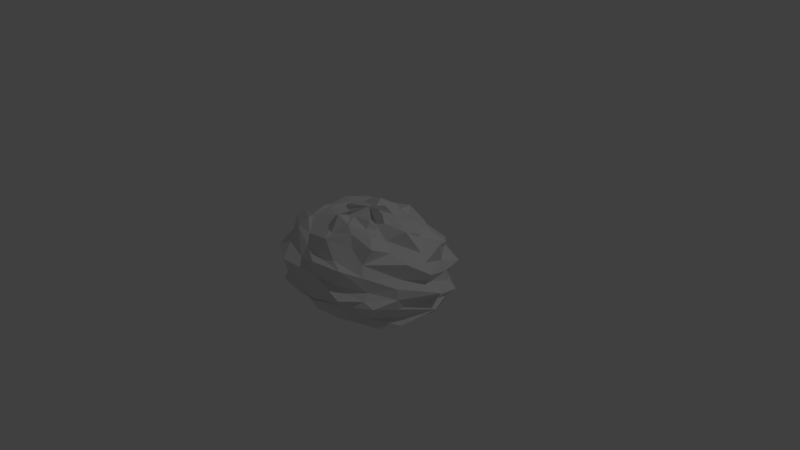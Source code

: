 # Source: scenerock2.blend  (saved by Blender 2.78.0; exported with 4.5.12 LTS)
import bpy
from mathutils import Matrix  # noqa: F401  (used for matrix-valued properties, if any)

bpy.ops.wm.read_factory_settings(use_empty=True)
scene = bpy.context.scene
scene.name = 'Scene'

# ---- collections
col_collection_1 = bpy.data.collections.new('Collection 1'); scene.collection.children.link(col_collection_1)

# ---- world
world_world = bpy.data.worlds.new('World'); scene.world = world_world
world_world.color = (0.05088, 0.05088, 0.05088)
world_world.use_sun_shadow = False
world_world.sun_shadow_jitter_overblur = 0.0
world_world.cycles.sampling_method = 'MANUAL'

# ---- cameras
cam_camera = bpy.data.cameras.new('Camera')
cam_camera.clip_end = 100.0
cam_camera.lens = 35.0
cam_camera.sensor_width = 32.0
cam_camera.sensor_height = 18.0
cam_camera.ortho_scale = 7.314
cam_camera.dof.focus_distance = 0.0
cam_camera.dof.aperture_fstop = 128.0

# ---- lights
light_lamp = bpy.data.lights.new('Lamp', 'POINT')
light_lamp.transmission_factor = 0.0
light_lamp.cutoff_distance = 30.0
light_lamp.energy = 100.0
light_lamp.shadow_buffer_clip_start = 1.001
light_lamp.shadow_soft_size = 0.1
light_lamp.shadow_maximum_resolution = 0.006
light_lamp.use_absolute_resolution = True

# ---- meshes
me_sphere = bpy.data.meshes.new('Sphere')
me_sphere.from_pydata([(-0.1594, 0.2756, 0.5165), (0.01647, 0.4631, 0.5662), (0.01647, 0.5556, 0.4713), (-0.1594, 0.9119, 0.2151), (0.01647, 1.004, 0.09256), (-0.1594, 1.08, -0.1787), (0.01647, 0.9239, -0.3892), (-0.1594, 0.8315, -0.5118), (-0.1594, 0.5556, -0.7073), (-0.1594, 0.3827, -0.7728), (0.1063, 0.1802, 0.6672), (0.1927, 0.434, 0.4761), (0.09645, 0.5937, 0.4106), (0.3421, 0.6533, 0.3832), (0.2235, 0.7682, 0.2758), (0.442, 0.934, 0.09256), (0.4682, 0.9061, 0.02027), (0.3011, 1.004, -0.1787), (0.2923, 0.9061, -0.2563), (0.2661, 0.8536, -0.3892), (0.2235, 0.7682, -0.5118), (0.1662, 0.7337, -0.6798), (0.2723, 0.5937, -0.6779), (0.01683, 0.3536, -0.7728), (0.1063, 0.2607, -0.8738), (0.006602, 0.1379, 0.5771), (0.1662, 0.2706, 0.5368), (0.3134, 0.3928, 0.4713), (0.6182, 0.5, 0.3832), (0.724, 0.6684, 0.2151), (0.6268, 0.7337, 0.09256), (0.8511, 0.774, -0.0404), (0.6916, 0.7876, -0.1787), (0.6752, 0.774, -0.3169), (0.6268, 0.7337, -0.4499), (0.5482, 0.5879, -0.5118), (0.6182, 0.5805, -0.6798), (0.4893, 0.4733, -0.768), (0.3421, 0.3511, -0.7434), (0.006602, 0.2184, -0.8738), (0.0575, 0.07466, 0.5771), (0.442, 0.1464, 0.5368), (0.6342, 0.2931, 0.4106), (0.6268, 0.2706, 0.3832), (0.941, 0.3182, 0.3658), (0.8678, 0.434, 0.09256), (0.9311, 0.4558, -0.0404), (0.9525, 0.4631, -0.1787), (1.107, 0.4558, -0.2269), (1.044, 0.3536, -0.2992), (0.941, 0.3987, -0.4824), (0.8027, 0.3511, -0.6798), (0.4583, 0.2126, -0.7073), (0.2661, 0.1464, -0.7728), (0.0575, 0.1551, -0.8738), (0.2513, -3.452e-07, 0.6672), (0.3011, -3.824e-07, 0.5368), (0.6851, -3.824e-07, 0.5613), (0.8675, 0.08046, 0.3225), (1.017, -4.122e-07, 0.2758), (1.128, -3.824e-07, 0.1532), (1.021, -3.824e-07, 0.02027), (1.22, 0.08046, -0.08864), (1.021, -3.824e-07, -0.2563), (1.128, 0.08046, -0.3599), (0.8412, 0.08046, -0.5724), (0.6916, -3.973e-07, -0.6192), (0.6851, -3.824e-07, -0.6173), (0.3011, -3.973e-07, -0.7728), (0.07537, 0.08046, -0.8738), (0.0575, 0.005806, 0.5165), (0.2661, -0.06598, 0.4761), (0.4583, -0.1321, 0.4106), (0.6268, -0.1901, 0.3225), (0.941, -0.2377, 0.3051), (0.8678, -0.2731, 0.09256), (0.9311, -0.3753, 0.02027), (0.9525, -0.3827, -0.118), (0.9311, -0.3753, -0.2563), (0.8678, -0.2731, -0.4499), (0.941, -0.3182, -0.5118), (0.6268, -0.1901, -0.6798), (0.6342, -0.1321, -0.768), (0.2661, -0.06598, -0.8335), (0.2334, -0.07466, -0.8131), (0.1825, -0.138, 0.5771), (0.1662, -0.1901, 0.4761), (0.4892, -0.3928, 0.5613), (0.6182, -0.5, 0.4732), (0.5482, -0.5879, 0.2758), (0.6268, -0.6533, 0.1532), (0.6752, -0.6131, -0.0404), (0.6916, -0.7071, -0.118), (0.8511, -0.6935, -0.1662), (0.6268, -0.5728, -0.4499), (0.724, -0.5075, -0.5724), (0.4423, -0.5, -0.6192), (0.3134, -0.3928, -0.7073), (0.3421, -0.2706, -0.6828), (0.006602, -0.05749, -0.8738), (-0.06957, -0.1802, 0.5771), (0.01683, -0.3536, 0.5368), (0.2723, -0.5133, 0.5613), (0.3421, -0.5728, 0.4125), (0.2235, -0.7682, 0.2758), (0.442, -0.8536, 0.2433), (0.2923, -0.8257, -0.0404), (0.477, -0.9239, -0.118), (0.4682, -0.8257, -0.2269), (0.442, -0.8536, -0.3892), (0.2235, -0.7682, -0.5118), (0.1662, -0.5728, -0.6798), (0.09645, -0.5133, -0.7073), (0.1927, -0.2731, -0.7434), (0.1063, -0.1802, -0.7231), (-0.1594, -0.1951, 0.5771), (0.01647, -0.3022, 0.4761), (-0.1594, -0.4751, 0.4106), (0.01647, -0.7071, 0.4732), (-0.1594, -0.751, 0.2151), (0.01647, -0.9239, 0.2433), (0.01647, -0.9003, 0.04963), (0.01647, -0.9195, -0.1787), (0.01647, -0.9003, -0.3169), (0.01647, -0.9239, -0.2992), (-0.1594, -0.751, -0.5724), (-0.1594, -0.6266, -0.6798), (0.01647, -0.5556, -0.7073), (-0.1594, -0.3022, -0.8335), (-0.1594, -0.1951, -0.8131), (0.01647, -6.269e-07, 0.6808), (-0.07338, -0.1802, 0.6672), (-0.1598, -0.3536, 0.6268), (-0.2394, -0.4328, 0.4106), (-0.4851, -0.5728, 0.3225), (-0.3665, -0.6877, 0.2151), (-0.409, -0.7731, 0.09256), (-0.6111, -0.9061, 0.02027), (-0.62, -0.8434, -0.1787), (-0.6111, -0.9061, -0.2563), (-0.5849, -0.7731, -0.4499), (-0.3665, -0.7682, -0.4217), (-0.4851, -0.5728, -0.6798), (-0.4153, -0.5133, -0.7073), (-0.3357, -0.3536, -0.7728), (-0.2493, -0.09978, -0.8738), (-0.1594, 0.08046, -0.8874), (-0.3254, -0.05749, 0.5165), (-0.3092, -0.2706, 0.5368), (-0.6322, -0.3928, 0.4713), (-0.5853, -0.5, 0.4732), (-0.6911, -0.5879, 0.3658), (-0.7697, -0.6533, 0.1532), (-0.9941, -0.6935, 0.02027), (-1.01, -0.6266, -0.1787), (-0.8182, -0.6131, -0.2269), (-0.9456, -0.5728, -0.4499), (-0.867, -0.5879, -0.5118), (-0.5853, -0.5, -0.6192), (-0.6322, -0.3124, -0.768), (-0.4851, -0.1901, -0.8335), (-0.3254, -0.05749, -0.8738), (-0.3763, 0.005806, 0.5165), (-0.5849, -0.1464, 0.5368), (-0.6013, -0.2126, 0.5613), (-0.9456, -0.2706, 0.3832), (-1.084, -0.3182, 0.2758), (-1.011, -0.2731, 0.1826), (-1.074, -0.3753, 0.1103), (-1.271, -0.3022, -0.1787), (-1.074, -0.3753, -0.1662), (-1.187, -0.3536, -0.3892), (-1.084, -0.3182, -0.5118), (-0.7697, -0.2706, -0.5291), (-0.6013, -0.1321, -0.6779), (-0.5849, -0.1464, -0.7728), (-0.2004, -0.07466, -0.8131), (-0.3942, -2.409e-07, 0.5771), (-0.4441, 0.08046, 0.5662), (-0.828, 0.08046, 0.4106), (-0.8345, 0.08046, 0.4125), (-0.9842, 0.08046, 0.2151), (-1.271, 3.48e-08, 0.1532), (-1.34, -5.461e-08, 0.02027), (-1.363, 0.08046, -0.1787), (-1.34, 0.08046, -0.3169), (-1.095, 6.46e-08, -0.3892), (-1.16, 9.441e-08, -0.5118), (-1.01, 0.08046, -0.6798), (-0.6522, -6.951e-08, -0.6173), (-0.62, -9.931e-08, -0.7728), (-0.3942, 0.08046, -0.8738), (-0.2004, 0.1551, 0.6065), (-0.5849, 0.2269, 0.4761), (-0.6013, 0.2126, 0.4713), (-0.7697, 0.2706, 0.4732), (-1.084, 0.3182, 0.2758), (-1.011, 0.434, 0.1826), (-1.25, 0.4558, -0.0404), (-1.095, 0.3827, -0.118), (-1.074, 0.4558, -0.2269), (-1.187, 0.3536, -0.3892), (-1.084, 0.3182, -0.5118), (-0.7697, 0.2706, -0.6192), (-0.6013, 0.2931, -0.6779), (-0.5849, 0.2269, -0.8335), (-0.2004, 0.1551, -0.7838), (-0.1496, 0.1379, 0.5771), (-0.4851, 0.3511, 0.4761), (-0.4563, 0.4733, 0.5007), (-0.5853, 0.5, 0.4732), (-0.867, 0.5879, 0.2758), (-0.9456, 0.6533, 0.1532), (-0.8182, 0.6935, 0.02027), (-1.01, 0.7071, -0.118), (-0.8182, 0.774, -0.3169), (-0.7697, 0.7337, -0.3599), (-0.867, 0.6684, -0.5724), (-0.7612, 0.5805, -0.6798), (-0.4563, 0.3928, -0.7073), (-0.3092, 0.2706, -0.6828), (-0.3254, 0.1379, -0.8131), (-0.07338, 0.1802, 0.5771), (-0.1598, 0.3536, 0.6268), (-0.4153, 0.5133, 0.4713), (-0.4851, 0.6533, 0.3832), (-0.5424, 0.8486, 0.2151), (-0.5849, 0.8536, 0.1532), (-0.6111, 0.9866, -0.0404), (-0.4441, 0.9239, -0.118), (-0.6111, 0.9061, -0.2563), (-0.5849, 0.934, -0.4499), (-0.3665, 0.8486, -0.5724), (-0.3092, 0.6533, -0.5291), (-0.2394, 0.5937, -0.6779), (-0.3357, 0.434, -0.8335), (-0.2493, 0.1802, -0.8131), (0.01647, 0.7071, 0.4732), (0.01647, 1.061, 0.04963), (-0.1594, 0.9808, -0.2563), (-0.1594, 0.7071, -0.6192), (-0.1594, 0.1951, -0.8131)], [], [(9, 8, 22, 23), (238, 4, 15, 16), (241, 9, 23, 24), (5, 238, 16, 17), (0, 130, 10), (146, 241, 24), (239, 5, 17, 18), (1, 0, 10, 11), (6, 239, 18, 19), (2, 1, 11, 12), (7, 6, 19, 20), (237, 2, 12, 13), (240, 7, 20, 21), (3, 237, 13, 14), (8, 240, 21, 22), (4, 3, 14, 15), (22, 21, 36, 37), (15, 14, 29, 30), (23, 22, 37, 38), (16, 15, 30, 31), (24, 23, 38, 39), (17, 16, 31, 32), (10, 130, 25), (146, 24, 39), (18, 17, 32, 33), (11, 10, 25, 26), (19, 18, 33, 34), (12, 11, 26, 27), (20, 19, 34, 35), (13, 12, 27, 28), (21, 20, 35, 36), (14, 13, 28, 29), (26, 25, 40, 41), (34, 33, 48, 49), (27, 26, 41, 42), (35, 34, 49, 50), (28, 27, 42, 43), (36, 35, 50, 51), (29, 28, 43, 44), (37, 36, 51, 52), (30, 29, 44, 45), (38, 37, 52, 53), (31, 30, 45, 46), (39, 38, 53, 54), (32, 31, 46, 47), (25, 130, 40), (146, 39, 54), (33, 32, 47, 48), (45, 44, 59, 60), (53, 52, 67, 68), (46, 45, 60, 61), (54, 53, 68, 69), (47, 46, 61, 62), (40, 130, 55), (146, 54, 69), (48, 47, 62, 63), (41, 40, 55, 56), (49, 48, 63, 64), (42, 41, 56, 57), (50, 49, 64, 65), (43, 42, 57, 58), (51, 50, 65, 66), (44, 43, 58, 59), (52, 51, 66, 67), (64, 63, 78, 79), (57, 56, 71, 72), (65, 64, 79, 80), (58, 57, 72, 73), (66, 65, 80, 81), (59, 58, 73, 74), (67, 66, 81, 82), (60, 59, 74, 75), (68, 67, 82, 83), (61, 60, 75, 76), (69, 68, 83, 84), (62, 61, 76, 77), (55, 130, 70), (146, 69, 84), (63, 62, 77, 78), (56, 55, 70, 71), (83, 82, 97, 98), (76, 75, 90, 91), (84, 83, 98, 99), (77, 76, 91, 92), (70, 130, 85), (146, 84, 99), (78, 77, 92, 93), (71, 70, 85, 86), (79, 78, 93, 94), (72, 71, 86, 87), (80, 79, 94, 95), (73, 72, 87, 88), (81, 80, 95, 96), (74, 73, 88, 89), (82, 81, 96, 97), (75, 74, 89, 90), (95, 94, 109, 110), (88, 87, 102, 103), (96, 95, 110, 111), (89, 88, 103, 104), (97, 96, 111, 112), (90, 89, 104, 105), (98, 97, 112, 113), (91, 90, 105, 106), (99, 98, 113, 114), (92, 91, 106, 107), (85, 130, 100), (146, 99, 114), (93, 92, 107, 108), (86, 85, 100, 101), (94, 93, 108, 109), (87, 86, 101, 102), (114, 113, 128, 129), (107, 106, 121, 122), (100, 130, 115), (146, 114, 129), (108, 107, 122, 123), (101, 100, 115, 116), (109, 108, 123, 124), (102, 101, 116, 117), (110, 109, 124, 125), (103, 102, 117, 118), (111, 110, 125, 126), (104, 103, 118, 119), (112, 111, 126, 127), (105, 104, 119, 120), (113, 112, 127, 128), (106, 105, 120, 121), (118, 117, 133, 134), (126, 125, 141, 142), (119, 118, 134, 135), (127, 126, 142, 143), (120, 119, 135, 136), (128, 127, 143, 144), (121, 120, 136, 137), (129, 128, 144, 145), (122, 121, 137, 138), (115, 130, 131), (146, 129, 145), (123, 122, 138, 139), (116, 115, 131, 132), (124, 123, 139, 140), (117, 116, 132, 133), (125, 124, 140, 141), (138, 137, 153, 154), (131, 130, 147), (146, 145, 161), (139, 138, 154, 155), (132, 131, 147, 148), (140, 139, 155, 156), (133, 132, 148, 149), (141, 140, 156, 157), (134, 133, 149, 150), (142, 141, 157, 158), (135, 134, 150, 151), (143, 142, 158, 159), (136, 135, 151, 152), (144, 143, 159, 160), (137, 136, 152, 153), (145, 144, 160, 161), (158, 157, 172, 173), (151, 150, 165, 166), (159, 158, 173, 174), (152, 151, 166, 167), (160, 159, 174, 175), (153, 152, 167, 168), (161, 160, 175, 176), (154, 153, 168, 169), (147, 130, 162), (146, 161, 176), (155, 154, 169, 170), (148, 147, 162, 163), (156, 155, 170, 171), (149, 148, 163, 164), (157, 156, 171, 172), (150, 149, 164, 165), (162, 130, 177), (146, 176, 191), (170, 169, 184, 185), (163, 162, 177, 178), (171, 170, 185, 186), (164, 163, 178, 179), (172, 171, 186, 187), (165, 164, 179, 180), (173, 172, 187, 188), (166, 165, 180, 181), (174, 173, 188, 189), (167, 166, 181, 182), (175, 174, 189, 190), (168, 167, 182, 183), (176, 175, 190, 191), (169, 168, 183, 184), (181, 180, 195, 196), (189, 188, 203, 204), (182, 181, 196, 197), (190, 189, 204, 205), (183, 182, 197, 198), (191, 190, 205, 206), (184, 183, 198, 199), (177, 130, 192), (146, 191, 206), (185, 184, 199, 200), (178, 177, 192, 193), (186, 185, 200, 201), (179, 178, 193, 194), (187, 186, 201, 202), (180, 179, 194, 195), (188, 187, 202, 203), (200, 199, 214, 215), (193, 192, 207, 208), (201, 200, 215, 216), (194, 193, 208, 209), (202, 201, 216, 217), (195, 194, 209, 210), (203, 202, 217, 218), (196, 195, 210, 211), (204, 203, 218, 219), (197, 196, 211, 212), (205, 204, 219, 220), (198, 197, 212, 213), (206, 205, 220, 221), (199, 198, 213, 214), (192, 130, 207), (146, 206, 221), (219, 218, 233, 234), (212, 211, 226, 227), (220, 219, 234, 235), (213, 212, 227, 228), (221, 220, 235, 236), (214, 213, 228, 229), (207, 130, 222), (146, 221, 236), (215, 214, 229, 230), (208, 207, 222, 223), (216, 215, 230, 231), (209, 208, 223, 224), (217, 216, 231, 232), (210, 209, 224, 225), (218, 217, 232, 233), (211, 210, 225, 226), (231, 230, 239, 6), (224, 223, 1, 2), (232, 231, 6, 7), (225, 224, 2, 237), (233, 232, 7, 240), (226, 225, 237, 3), (234, 233, 240, 8), (227, 226, 3, 4), (235, 234, 8, 9), (228, 227, 4, 238), (236, 235, 9, 241), (229, 228, 238, 5), (222, 130, 0), (146, 236, 241), (230, 229, 5, 239), (223, 222, 0, 1)])
me_sphere.use_remesh_preserve_volume = False
me_sphere.use_remesh_preserve_attributes = False
me_sphere.use_mirror_vertex_groups = False
me_sphere.update()

# ---- objects
ob_sphere = bpy.data.objects.new('Sphere', me_sphere)
ob_lamp = bpy.data.objects.new('Lamp', light_lamp)
ob_camera = bpy.data.objects.new('Camera', cam_camera)

# ---- transforms, parenting, visibility, modifiers, constraints
ob_sphere.location = (0.0, 0.0, 0.0)
ob_sphere.lineart.crease_threshold = 0.0
ob_lamp.location = (4.076, 1.005, 5.904)
ob_lamp.rotation_euler = (0.6503, 0.05522, 1.866)
ob_lamp.lock_rotations_4d = False
ob_lamp.empty_display_type = 'ARROWS'
ob_lamp.color = (0.0, 0.0, 0.0, 0.0)
ob_lamp.lineart.crease_threshold = 0.0
ob_camera.location = (7.481, -6.508, 5.344)
ob_camera.rotation_euler = (1.109, 0.0, 0.8149)
ob_camera.lock_rotations_4d = False
ob_camera.empty_display_type = 'ARROWS'
ob_camera.color = (0.0, 0.0, 0.0, 0.0)
ob_camera.display_type = 'WIRE'
ob_camera.lineart.crease_threshold = 0.0

# ---- collection membership
col_collection_1.objects.link(ob_sphere)
col_collection_1.objects.link(ob_lamp)
col_collection_1.objects.link(ob_camera)

# ---- scene / render settings (as saved in the file)
scene.camera = ob_camera
scene.frame_start = 1; scene.frame_end = 250; scene.frame_set(1)
scene.render.engine = 'BLENDER_EEVEE_NEXT'
scene.render.resolution_percentage = 50
scene.render.dither_intensity = 0.0
scene.cycles.use_denoising = False
scene.cycles.samples = 128
scene.cycles.sampling_pattern = 'TABULATED_SOBOL'
scene.cycles.light_sampling_threshold = 0.0
scene.cycles.use_adaptive_sampling = False
scene.cycles.use_light_tree = False
scene.cycles.blur_glossy = 0.0
scene.cycles.sample_clamp_indirect = 0.0
scene.view_settings.view_transform = 'Standard'
bpy.context.view_layer.update()
